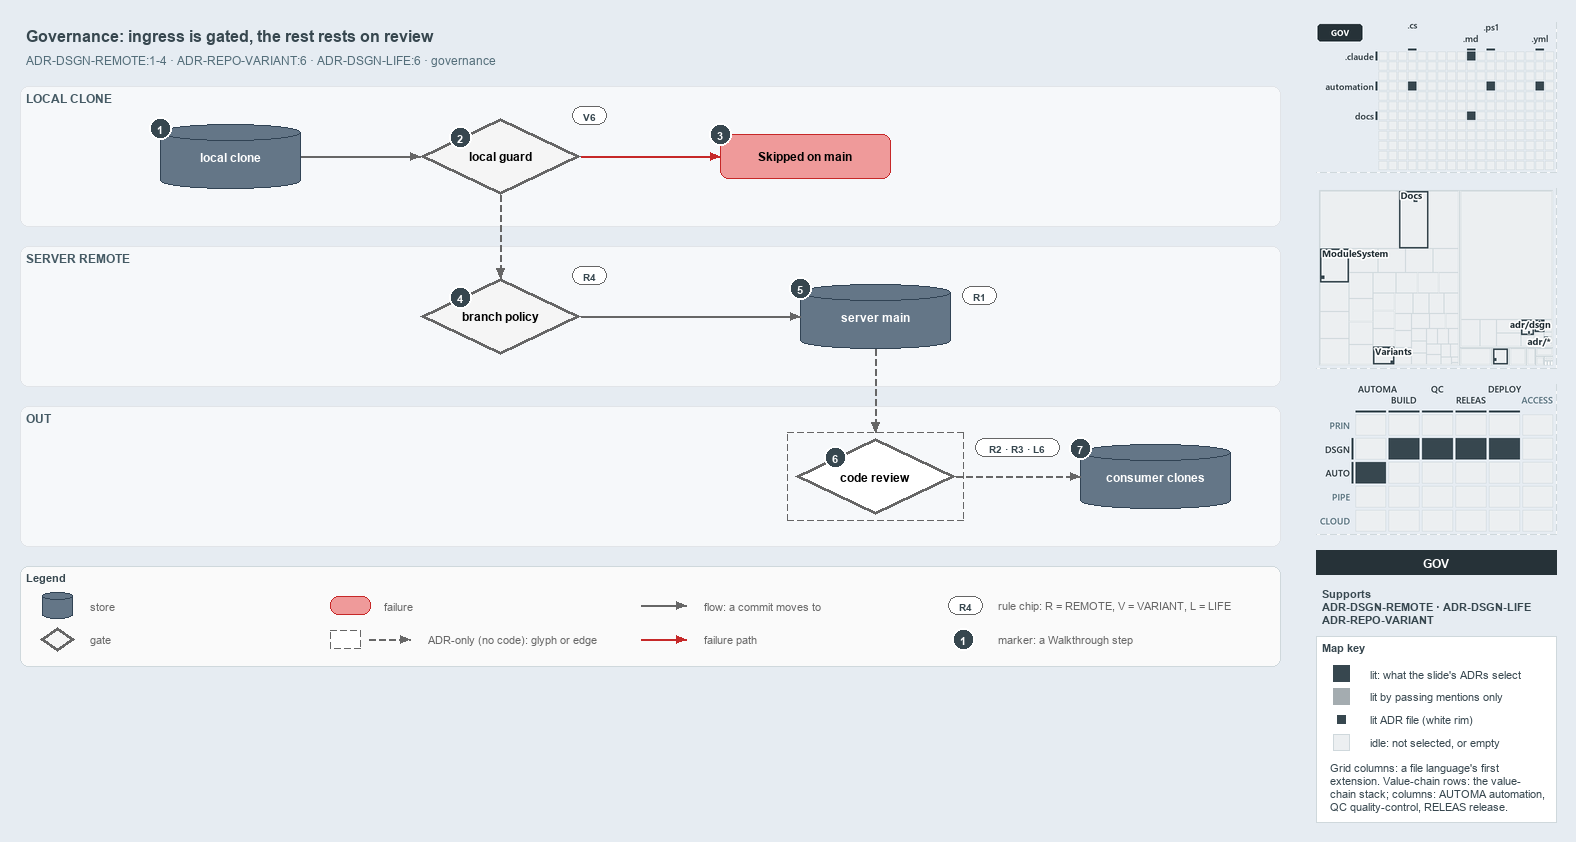

The diagram above was exported from draw.io. Its source (the exported page's mxGraphModel, read from the mxfile embedded in the PNG):
<mxGraphModel dx="1024" dy="768" grid="0" gridSize="10" guides="1" tooltips="1" connect="1" arrows="1" fold="1" page="1" pageScale="1" pageWidth="1572" pageHeight="680" background="#E6ECF2" math="0" shadow="0">
  <root>
    <mxCell id="0" />
    <mxCell id="1" parent="0" />
    <mxCell id="title" value="Governance: ingress is gated, the rest rests on review" style="text;html=1;align=left;verticalAlign=middle;fontSize=16;fontStyle=1;fontColor=#37474F;" vertex="1" parent="1">
      <mxGeometry x="20" y="14" width="1260" height="30" as="geometry" />
    </mxCell>
    <mxCell id="subtitle" value="ADR-DSGN-REMOTE:1-4 &amp;#183; ADR-REPO-VARIANT:6 &amp;#183; ADR-DSGN-LIFE:6 &amp;#183; governance" style="text;html=1;align=left;verticalAlign=middle;fontSize=12;fontColor=#546E7A;" vertex="1" parent="1">
      <mxGeometry x="20" y="44" width="1240" height="20" as="geometry" />
    </mxCell>
    <mxCell id="band-local" value="LOCAL CLONE" style="rounded=1;html=1;arcSize=3;fillColor=#F6F8FA;strokeColor=#E1E4E8;verticalAlign=top;align=left;spacingLeft=8;fontStyle=1;fontSize=12;fontColor=#455A64;" vertex="1" parent="1">
      <mxGeometry x="20" y="80" width="1260" height="140" as="geometry" />
    </mxCell>
    <mxCell id="band-server" value="SERVER REMOTE" style="rounded=1;html=1;arcSize=3;fillColor=#F6F8FA;strokeColor=#E1E4E8;verticalAlign=top;align=left;spacingLeft=8;fontStyle=1;fontSize=12;fontColor=#455A64;" vertex="1" parent="1">
      <mxGeometry x="20" y="240" width="1260" height="140" as="geometry" />
    </mxCell>
    <mxCell id="band-out" value="OUT" style="rounded=1;html=1;arcSize=3;fillColor=#F6F8FA;strokeColor=#E1E4E8;verticalAlign=top;align=left;spacingLeft=8;fontStyle=1;fontSize=12;fontColor=#455A64;" vertex="1" parent="1">
      <mxGeometry x="20" y="400" width="1260" height="140" as="geometry" />
    </mxCell>
    <mxCell id="clone" value="&lt;b&gt;local clone&lt;/b&gt;" style="shape=cylinder3;boundedLbl=1;backgroundOutline=1;size=8;whiteSpace=wrap;html=1;fillColor=#647687;strokeColor=#314354;fontSize=12;fontColor=#FFFFFF;" vertex="1" parent="1">
      <mxGeometry x="160" y="118" width="140" height="64" as="geometry" />
    </mxCell>
    <mxCell id="guard" value="&lt;b&gt;local guard&lt;/b&gt;" style="rhombus;whiteSpace=wrap;html=1;fillColor=#f5f5f5;strokeColor=#666666;strokeWidth=3;fontSize=12;" vertex="1" parent="1">
      <mxGeometry x="420" y="112" width="160" height="76" as="geometry" />
    </mxCell>
    <mxCell id="skipped" value="&lt;b&gt;Skipped on main&lt;/b&gt;" style="rounded=1;whiteSpace=wrap;html=1;arcSize=20;fillColor=#EF9A9A;strokeColor=#C62828;fontSize=12;" vertex="1" parent="1">
      <mxGeometry x="720" y="128" width="170" height="44" as="geometry" />
    </mxCell>
    <mxCell id="policy" value="&lt;b&gt;branch policy&lt;/b&gt;" style="rhombus;whiteSpace=wrap;html=1;fillColor=#f5f5f5;strokeColor=#666666;strokeWidth=3;fontSize=12;" vertex="1" parent="1">
      <mxGeometry x="420" y="272" width="160" height="76" as="geometry" />
    </mxCell>
    <mxCell id="main" value="&lt;b&gt;server main&lt;/b&gt;" style="shape=cylinder3;boundedLbl=1;backgroundOutline=1;size=8;whiteSpace=wrap;html=1;fillColor=#647687;strokeColor=#314354;fontSize=12;fontColor=#FFFFFF;" vertex="1" parent="1">
      <mxGeometry x="800" y="278" width="150" height="64" as="geometry" />
    </mxCell>
    <mxCell id="review" value="&lt;b&gt;code review&lt;/b&gt;" style="rhombus;whiteSpace=wrap;html=1;fillColor=#FFFFFF;strokeColor=#666666;strokeWidth=3;dashed=1;fontSize=12;" vertex="1" parent="1">
      <mxGeometry x="795" y="432" width="160" height="76" as="geometry" />
    </mxCell>
    <mxCell id="frame-review" value="" style="rounded=0;html=1;fillColor=none;strokeColor=#666666;dashed=1;" vertex="1" parent="1">
      <mxGeometry x="787" y="426" width="176" height="88" as="geometry" />
    </mxCell>
    <mxCell id="consumers" value="&lt;b&gt;consumer clones&lt;/b&gt;" style="shape=cylinder3;boundedLbl=1;backgroundOutline=1;size=8;whiteSpace=wrap;html=1;fillColor=#647687;strokeColor=#314354;fontSize=12;fontColor=#FFFFFF;" vertex="1" parent="1">
      <mxGeometry x="1080" y="438" width="150" height="64" as="geometry" />
    </mxCell>
    <mxCell id="chip-guard" value="V6" style="rounded=1;arcSize=50;whiteSpace=wrap;html=1;fillColor=#FFFFFF;strokeColor=#666666;fontColor=#37474F;fontStyle=1;fontSize=10.5;" vertex="1" parent="1">
      <mxGeometry x="572" y="100" width="34" height="18" as="geometry" />
    </mxCell>
    <mxCell id="chip-policy" value="R4" style="rounded=1;arcSize=50;whiteSpace=wrap;html=1;fillColor=#FFFFFF;strokeColor=#666666;fontColor=#37474F;fontStyle=1;fontSize=10.5;" vertex="1" parent="1">
      <mxGeometry x="572" y="260" width="34" height="18" as="geometry" />
    </mxCell>
    <mxCell id="chip-main" value="R1" style="rounded=1;arcSize=50;whiteSpace=wrap;html=1;fillColor=#FFFFFF;strokeColor=#666666;fontColor=#37474F;fontStyle=1;fontSize=10.5;" vertex="1" parent="1">
      <mxGeometry x="962" y="280" width="34" height="18" as="geometry" />
    </mxCell>
    <mxCell id="chip-review" value="R2 &amp;#183; R3 &amp;#183; L6" style="rounded=1;arcSize=50;whiteSpace=wrap;html=1;fillColor=#FFFFFF;strokeColor=#666666;fontColor=#37474F;fontStyle=1;fontSize=10.5;" vertex="1" parent="1">
      <mxGeometry x="975" y="432" width="84" height="18" as="geometry" />
    </mxCell>
    <mxCell id="p-edge-clone-guard-a" value="" style="text;html=1;strokeColor=none;fillColor=none;" vertex="1" parent="1">
      <mxGeometry x="300" y="150" width="1" height="1" as="geometry" />
    </mxCell>
    <mxCell id="p-edge-clone-guard-b" value="" style="text;html=1;strokeColor=none;fillColor=none;" vertex="1" parent="1">
      <mxGeometry x="420" y="150" width="1" height="1" as="geometry" />
    </mxCell>
    <mxCell id="edge-clone-guard" value="" style="edgeStyle=orthogonalEdgeStyle;rounded=1;html=1;fontSize=10;endArrow=block;strokeColor=#666666;" edge="1" parent="1" source="p-edge-clone-guard-a" target="p-edge-clone-guard-b">
      <mxGeometry relative="1" as="geometry" />
    </mxCell>
    <mxCell id="p-edge-guard-skipped-a" value="" style="text;html=1;strokeColor=none;fillColor=none;" vertex="1" parent="1">
      <mxGeometry x="580" y="150" width="1" height="1" as="geometry" />
    </mxCell>
    <mxCell id="p-edge-guard-skipped-b" value="" style="text;html=1;strokeColor=none;fillColor=none;" vertex="1" parent="1">
      <mxGeometry x="720" y="150" width="1" height="1" as="geometry" />
    </mxCell>
    <mxCell id="edge-guard-skipped" value="" style="edgeStyle=orthogonalEdgeStyle;rounded=1;html=1;fontSize=10;endArrow=block;strokeColor=#C62828;" edge="1" parent="1" source="p-edge-guard-skipped-a" target="p-edge-guard-skipped-b">
      <mxGeometry relative="1" as="geometry" />
    </mxCell>
    <mxCell id="p-edge-guard-policy-a" value="" style="text;html=1;strokeColor=none;fillColor=none;" vertex="1" parent="1">
      <mxGeometry x="500" y="188" width="1" height="1" as="geometry" />
    </mxCell>
    <mxCell id="p-edge-guard-policy-b" value="" style="text;html=1;strokeColor=none;fillColor=none;" vertex="1" parent="1">
      <mxGeometry x="500" y="272" width="1" height="1" as="geometry" />
    </mxCell>
    <mxCell id="edge-guard-policy" value="" style="edgeStyle=orthogonalEdgeStyle;rounded=1;html=1;fontSize=10;endArrow=block;strokeColor=#666666;dashed=1;" edge="1" parent="1" source="p-edge-guard-policy-a" target="p-edge-guard-policy-b">
      <mxGeometry relative="1" as="geometry" />
    </mxCell>
    <mxCell id="p-edge-policy-main-a" value="" style="text;html=1;strokeColor=none;fillColor=none;" vertex="1" parent="1">
      <mxGeometry x="580" y="310" width="1" height="1" as="geometry" />
    </mxCell>
    <mxCell id="p-edge-policy-main-b" value="" style="text;html=1;strokeColor=none;fillColor=none;" vertex="1" parent="1">
      <mxGeometry x="800" y="310" width="1" height="1" as="geometry" />
    </mxCell>
    <mxCell id="edge-policy-main" value="" style="edgeStyle=orthogonalEdgeStyle;rounded=1;html=1;fontSize=10;endArrow=block;strokeColor=#666666;" edge="1" parent="1" source="p-edge-policy-main-a" target="p-edge-policy-main-b">
      <mxGeometry relative="1" as="geometry" />
    </mxCell>
    <mxCell id="p-edge-main-review-a" value="" style="text;html=1;strokeColor=none;fillColor=none;" vertex="1" parent="1">
      <mxGeometry x="875" y="342" width="1" height="1" as="geometry" />
    </mxCell>
    <mxCell id="p-edge-main-review-b" value="" style="text;html=1;strokeColor=none;fillColor=none;" vertex="1" parent="1">
      <mxGeometry x="875" y="426" width="1" height="1" as="geometry" />
    </mxCell>
    <mxCell id="edge-main-review" value="" style="edgeStyle=orthogonalEdgeStyle;rounded=1;html=1;fontSize=10;endArrow=block;strokeColor=#666666;dashed=1;" edge="1" parent="1" source="p-edge-main-review-a" target="p-edge-main-review-b">
      <mxGeometry relative="1" as="geometry" />
    </mxCell>
    <mxCell id="p-edge-review-consumers-a" value="" style="text;html=1;strokeColor=none;fillColor=none;" vertex="1" parent="1">
      <mxGeometry x="955" y="470" width="1" height="1" as="geometry" />
    </mxCell>
    <mxCell id="p-edge-review-consumers-b" value="" style="text;html=1;strokeColor=none;fillColor=none;" vertex="1" parent="1">
      <mxGeometry x="1080" y="470" width="1" height="1" as="geometry" />
    </mxCell>
    <mxCell id="edge-review-consumers" value="" style="edgeStyle=orthogonalEdgeStyle;rounded=1;html=1;fontSize=10;endArrow=block;strokeColor=#666666;dashed=1;" edge="1" parent="1" source="p-edge-review-consumers-a" target="p-edge-review-consumers-b">
      <mxGeometry relative="1" as="geometry" />
    </mxCell>
    <mxCell id="mark-1" value="1" style="ellipse;html=1;fillColor=#37474F;strokeColor=#FFFFFF;strokeWidth=2;fontColor=#FFFFFF;fontStyle=1;fontSize=11;" vertex="1" parent="1">
      <mxGeometry x="149" y="111" width="22" height="22" as="geometry" />
    </mxCell>
    <mxCell id="mark-2" value="2" style="ellipse;html=1;fillColor=#37474F;strokeColor=#FFFFFF;strokeWidth=2;fontColor=#FFFFFF;fontStyle=1;fontSize=11;" vertex="1" parent="1">
      <mxGeometry x="449.0" y="120.0" width="22" height="22" as="geometry" />
    </mxCell>
    <mxCell id="mark-3" value="3" style="ellipse;html=1;fillColor=#37474F;strokeColor=#FFFFFF;strokeWidth=2;fontColor=#FFFFFF;fontStyle=1;fontSize=11;" vertex="1" parent="1">
      <mxGeometry x="709" y="117" width="22" height="22" as="geometry" />
    </mxCell>
    <mxCell id="mark-4" value="4" style="ellipse;html=1;fillColor=#37474F;strokeColor=#FFFFFF;strokeWidth=2;fontColor=#FFFFFF;fontStyle=1;fontSize=11;" vertex="1" parent="1">
      <mxGeometry x="449.0" y="280.0" width="22" height="22" as="geometry" />
    </mxCell>
    <mxCell id="mark-5" value="5" style="ellipse;html=1;fillColor=#37474F;strokeColor=#FFFFFF;strokeWidth=2;fontColor=#FFFFFF;fontStyle=1;fontSize=11;" vertex="1" parent="1">
      <mxGeometry x="789" y="271" width="22" height="22" as="geometry" />
    </mxCell>
    <mxCell id="mark-6" value="6" style="ellipse;html=1;fillColor=#37474F;strokeColor=#FFFFFF;strokeWidth=2;fontColor=#FFFFFF;fontStyle=1;fontSize=11;" vertex="1" parent="1">
      <mxGeometry x="824.0" y="440.0" width="22" height="22" as="geometry" />
    </mxCell>
    <mxCell id="mark-7" value="7" style="ellipse;html=1;fillColor=#37474F;strokeColor=#FFFFFF;strokeWidth=2;fontColor=#FFFFFF;fontStyle=1;fontSize=11;" vertex="1" parent="1">
      <mxGeometry x="1069" y="431" width="22" height="22" as="geometry" />
    </mxCell>
    <mxCell id="legend" value="&lt;b&gt;Legend&lt;/b&gt;" style="rounded=1;whiteSpace=wrap;html=1;arcSize=6;fillColor=#FAFAFA;strokeColor=#CFD8DC;align=left;verticalAlign=top;spacing=8;fontSize=11;fontColor=#37474F;" vertex="1" parent="1">
      <mxGeometry x="20" y="560" width="1260" height="100" as="geometry" />
    </mxCell>
    <mxCell id="legend-0" value="" style="shape=cylinder3;boundedLbl=1;backgroundOutline=1;size=8;whiteSpace=wrap;html=1;fillColor=#647687;strokeColor=#314354;fontSize=12;fontColor=#FFFFFF;" vertex="1" parent="1">
      <mxGeometry x="42" y="586" width="30" height="26" as="geometry" />
    </mxCell>
    <mxCell id="legend-0-text" value="store" style="text;html=1;align=left;verticalAlign=middle;fontSize=11;fontColor=#666666;" vertex="1" parent="1">
      <mxGeometry x="84" y="589" width="260" height="20" as="geometry" />
    </mxCell>
    <mxCell id="legend-1" value="" style="rhombus;whiteSpace=wrap;html=1;fillColor=#f5f5f5;strokeColor=#666666;strokeWidth=3;fontSize=12;" vertex="1" parent="1">
      <mxGeometry x="40" y="621" width="34" height="24" as="geometry" />
    </mxCell>
    <mxCell id="legend-1-text" value="gate" style="text;html=1;align=left;verticalAlign=middle;fontSize=11;fontColor=#666666;" vertex="1" parent="1">
      <mxGeometry x="84" y="623" width="260" height="20" as="geometry" />
    </mxCell>
    <mxCell id="legend-2" value="" style="rounded=1;whiteSpace=wrap;html=1;arcSize=20;fillColor=#EF9A9A;strokeColor=#C62828;fontSize=12;" vertex="1" parent="1">
      <mxGeometry x="330" y="590" width="40" height="18" as="geometry" />
    </mxCell>
    <mxCell id="legend-2-text" value="failure" style="text;html=1;align=left;verticalAlign=middle;fontSize=11;fontColor=#666666;" vertex="1" parent="1">
      <mxGeometry x="378" y="589" width="260" height="20" as="geometry" />
    </mxCell>
    <mxCell id="legend-3" value="" style="rounded=0;html=1;fillColor=#FFFFFF;strokeColor=#666666;dashed=1;" vertex="1" parent="1">
      <mxGeometry x="330" y="624" width="30" height="18" as="geometry" />
    </mxCell>
    <mxCell id="p-legend-3e-a" value="" style="text;html=1;strokeColor=none;fillColor=none;" vertex="1" parent="1">
      <mxGeometry x="368" y="633" width="1" height="1" as="geometry" />
    </mxCell>
    <mxCell id="p-legend-3e-b" value="" style="text;html=1;strokeColor=none;fillColor=none;" vertex="1" parent="1">
      <mxGeometry x="410" y="633" width="1" height="1" as="geometry" />
    </mxCell>
    <mxCell id="legend-3e" value="" style="edgeStyle=orthogonalEdgeStyle;rounded=1;html=1;fontSize=10;endArrow=block;strokeColor=#666666;dashed=1;" edge="1" parent="1" source="p-legend-3e-a" target="p-legend-3e-b">
      <mxGeometry relative="1" as="geometry" />
    </mxCell>
    <mxCell id="legend-3-text" value="ADR-only (no code): glyph or edge" style="text;html=1;align=left;verticalAlign=middle;fontSize=11;fontColor=#666666;" vertex="1" parent="1">
      <mxGeometry x="422" y="623" width="260" height="20" as="geometry" />
    </mxCell>
    <mxCell id="p-legend-4-a" value="" style="text;html=1;strokeColor=none;fillColor=none;" vertex="1" parent="1">
      <mxGeometry x="640" y="599" width="1" height="1" as="geometry" />
    </mxCell>
    <mxCell id="p-legend-4-b" value="" style="text;html=1;strokeColor=none;fillColor=none;" vertex="1" parent="1">
      <mxGeometry x="686" y="599" width="1" height="1" as="geometry" />
    </mxCell>
    <mxCell id="legend-4" value="" style="edgeStyle=orthogonalEdgeStyle;rounded=1;html=1;fontSize=10;endArrow=block;strokeColor=#666666;" edge="1" parent="1" source="p-legend-4-a" target="p-legend-4-b">
      <mxGeometry relative="1" as="geometry" />
    </mxCell>
    <mxCell id="legend-4-text" value="flow: a commit moves to" style="text;html=1;align=left;verticalAlign=middle;fontSize=11;fontColor=#666666;" vertex="1" parent="1">
      <mxGeometry x="698" y="589" width="260" height="20" as="geometry" />
    </mxCell>
    <mxCell id="p-legend-5-a" value="" style="text;html=1;strokeColor=none;fillColor=none;" vertex="1" parent="1">
      <mxGeometry x="640" y="633" width="1" height="1" as="geometry" />
    </mxCell>
    <mxCell id="p-legend-5-b" value="" style="text;html=1;strokeColor=none;fillColor=none;" vertex="1" parent="1">
      <mxGeometry x="686" y="633" width="1" height="1" as="geometry" />
    </mxCell>
    <mxCell id="legend-5" value="" style="edgeStyle=orthogonalEdgeStyle;rounded=1;html=1;fontSize=10;endArrow=block;strokeColor=#C62828;" edge="1" parent="1" source="p-legend-5-a" target="p-legend-5-b">
      <mxGeometry relative="1" as="geometry" />
    </mxCell>
    <mxCell id="legend-5-text" value="failure path" style="text;html=1;align=left;verticalAlign=middle;fontSize=11;fontColor=#666666;" vertex="1" parent="1">
      <mxGeometry x="698" y="623" width="260" height="20" as="geometry" />
    </mxCell>
    <mxCell id="legend-6" value="R4" style="rounded=1;arcSize=50;whiteSpace=wrap;html=1;fillColor=#FFFFFF;strokeColor=#666666;fontColor=#37474F;fontStyle=1;fontSize=10.5;" vertex="1" parent="1">
      <mxGeometry x="948" y="590" width="34" height="18" as="geometry" />
    </mxCell>
    <mxCell id="legend-6-text" value="rule chip: R = REMOTE, V = VARIANT, L = LIFE" style="text;html=1;align=left;verticalAlign=middle;fontSize=11;fontColor=#666666;" vertex="1" parent="1">
      <mxGeometry x="992" y="589" width="260" height="20" as="geometry" />
    </mxCell>
    <mxCell id="legend-7" value="1" style="ellipse;html=1;fillColor=#37474F;strokeColor=#FFFFFF;strokeWidth=2;fontColor=#FFFFFF;fontStyle=1;fontSize=11;" vertex="1" parent="1">
      <mxGeometry x="952" y="622" width="22" height="22" as="geometry" />
    </mxCell>
    <mxCell id="legend-7-text" value="marker: a Walkthrough step" style="text;html=1;align=left;verticalAlign=middle;fontSize=11;fontColor=#666666;" vertex="1" parent="1">
      <mxGeometry x="992" y="623" width="260" height="20" as="geometry" />
    </mxCell>
    <mxCell id="minimap-grid" value="" style="shape=image;html=1;imageAspect=0;aspect=fixed;verticalLabelPosition=bottom;strokeColor=#CFD8DC;dashed=1;fillColor=#FAFAFA;image=data:image/png,(base64 omitted: 9940 chars);" vertex="1" parent="1">
      <mxGeometry x="1316" y="16" width="240" height="150" as="geometry" />
    </mxCell>
    <mxCell id="minimap-tree" value="" style="shape=image;html=1;imageAspect=0;aspect=fixed;verticalLabelPosition=bottom;strokeColor=#CFD8DC;dashed=1;fillColor=#FAFAFA;image=data:image/png,(base64 omitted: 17568 chars);" vertex="1" parent="1">
      <mxGeometry x="1316" y="182" width="240" height="180" as="geometry" />
    </mxCell>
    <mxCell id="minimap-chain" value="" style="shape=image;html=1;imageAspect=0;aspect=fixed;verticalLabelPosition=bottom;strokeColor=#CFD8DC;dashed=1;fillColor=#FAFAFA;image=data:image/png,(base64 omitted: 14388 chars);" vertex="1" parent="1">
      <mxGeometry x="1316" y="378" width="240" height="150" as="geometry" />
    </mxCell>
    <mxCell id="lens-badge" value="GOV" style="rounded=0;whiteSpace=wrap;html=1;align=center;verticalAlign=middle;fontSize=12;fontStyle=1;fontColor=#FFFFFF;fillColor=#263238;strokeColor=none;" vertex="1" parent="1">
      <mxGeometry x="1316" y="544" width="240" height="24" as="geometry" />
    </mxCell>
    <mxCell id="supports" value="&lt;b&gt;Supports&lt;/b&gt;&lt;br&gt;ADR-DSGN-REMOTE &amp;#183; ADR-DSGN-LIFE&lt;br&gt;ADR-REPO-VARIANT" style="text;html=1;whiteSpace=wrap;align=left;verticalAlign=top;fontSize=11;fontColor=#37474F;" vertex="1" parent="1">
      <mxGeometry x="1316" y="576" width="240" height="46" as="geometry" />
    </mxCell>
    <mxCell id="mapkey" value="&lt;b&gt;Map key&lt;/b&gt;" style="rounded=0;whiteSpace=wrap;html=1;align=left;verticalAlign=top;fontSize=11;fontColor=#37474F;fillColor=#FFFFFF;strokeColor=#CFD8DC;spacingLeft=8;spacingTop=2;" vertex="1" parent="1">
      <mxGeometry x="1316" y="630" width="240" height="186" as="geometry" />
    </mxCell>
    <mxCell id="mapkey-lit" value="" style="rounded=0;html=1;fillColor=#37474F;strokeColor=#37474F;" vertex="1" parent="1">
      <mxGeometry x="1333.0" y="659.0" width="16" height="16" as="geometry" />
    </mxCell>
    <mxCell id="mapkey-lit-text" value="lit: what the slide's ADRs select" style="text;html=1;align=left;verticalAlign=middle;fontSize=11;fontColor=#37474F;" vertex="1" parent="1">
      <mxGeometry x="1364" y="657" width="184" height="20" as="geometry" />
    </mxCell>
    <mxCell id="mapkey-touched" value="" style="rounded=0;html=1;fillColor=#A4ACB0;strokeColor=#A4ACB0;" vertex="1" parent="1">
      <mxGeometry x="1333.0" y="682.0" width="16" height="16" as="geometry" />
    </mxCell>
    <mxCell id="mapkey-touched-text" value="lit by passing mentions only" style="text;html=1;align=left;verticalAlign=middle;fontSize=11;fontColor=#37474F;" vertex="1" parent="1">
      <mxGeometry x="1364" y="680" width="184" height="20" as="geometry" />
    </mxCell>
    <mxCell id="mapkey-adr" value="" style="rounded=0;html=1;fillColor=#37474F;strokeColor=#FFFFFF;strokeWidth=2;" vertex="1" parent="1">
      <mxGeometry x="1335.0" y="707.0" width="12" height="12" as="geometry" />
    </mxCell>
    <mxCell id="mapkey-adr-text" value="lit ADR file (white rim)" style="text;html=1;align=left;verticalAlign=middle;fontSize=11;fontColor=#37474F;" vertex="1" parent="1">
      <mxGeometry x="1364" y="703" width="184" height="20" as="geometry" />
    </mxCell>
    <mxCell id="mapkey-idle" value="" style="rounded=0;html=1;fillColor=#ECEFF1;strokeColor=#CFD8DC;" vertex="1" parent="1">
      <mxGeometry x="1333.0" y="728.0" width="16" height="16" as="geometry" />
    </mxCell>
    <mxCell id="mapkey-idle-text" value="idle: not selected, or empty" style="text;html=1;align=left;verticalAlign=middle;fontSize=11;fontColor=#37474F;" vertex="1" parent="1">
      <mxGeometry x="1364" y="726" width="184" height="20" as="geometry" />
    </mxCell>
    <mxCell id="mapkey-codes" value="Grid columns: a file language's first&lt;br&gt;extension. Value-chain rows: the value-&lt;br&gt;chain stack; columns: AUTOMA automation,&lt;br&gt;QC quality-control, RELEAS release." style="text;html=1;align=left;verticalAlign=top;whiteSpace=wrap;fontSize=11;fontColor=#37474F;" vertex="1" parent="1">
      <mxGeometry x="1324" y="750" width="224" height="60" as="geometry" />
    </mxCell>
  </root>
</mxGraphModel>